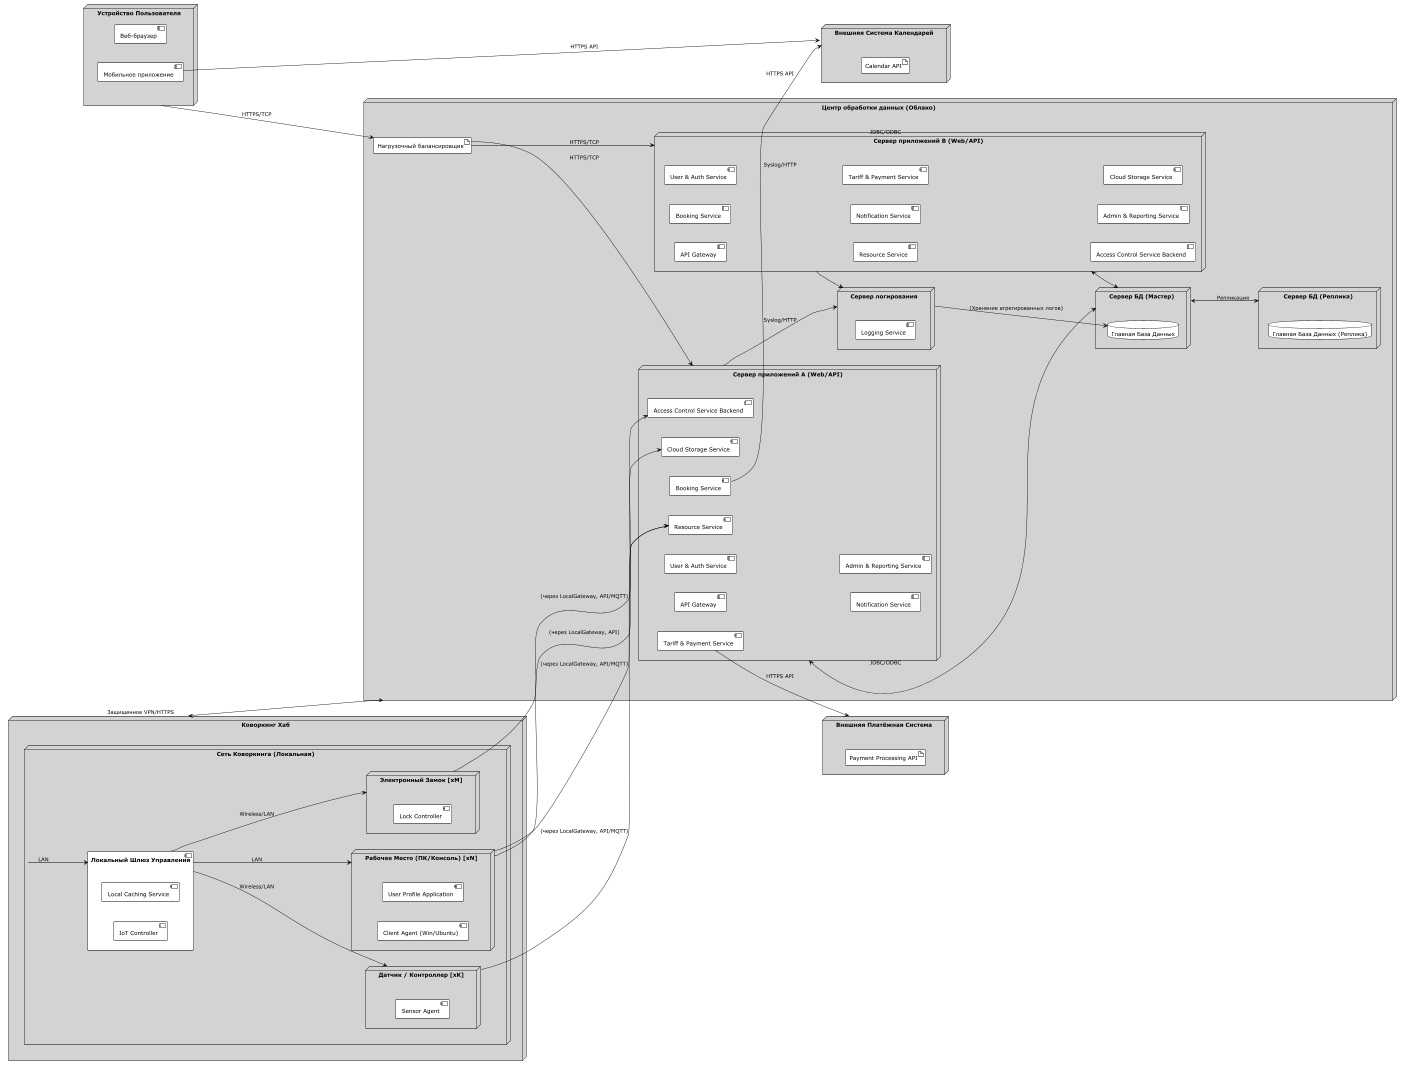

The diagram above was rendered by PlantUML. Its source (embedded in the PNG):
@startuml
!theme plain
skinparam componentStyle uml2
skinparam node {
  BackgroundColor LightGray
  BorderColor Black
  FontColor Black
  StereotypeFontColor Black
}

' Настройки для лучшей читаемости
left to right direction
skinparam ranksep 50
skinparam nodesep 50
skinparam arrowMessageDirection horizontal

' =========================================================
' Узлы и их артефакты (Компоненты)
' =========================================================

node "Центр обработки данных (Облако)" as DataCenter {
  artifact "Нагрузочный балансировщик" as LoadBalancer
  node "Сервер приложений A (Web/API)" as AppServerA {
    component "API Gateway" as APIGateway_comp
    component "Booking Service" as BookingService_comp
    component "User & Auth Service" as UserService_comp
    component "Resource Service" as ResourceService_comp
    component "Notification Service" as NotificationService_comp
    component "Tariff & Payment Service" as PaymentService_comp
    component "Access Control Service Backend" as AccessControlBackend_comp
    component "Admin & Reporting Service" as AdminReportingService_comp
    component "Cloud Storage Service" as CloudStorageService_comp
  }
  node "Сервер приложений B (Web/API)" as AppServerB {
    component "API Gateway" as APIGateway_comp2
    component "Booking Service" as BookingService_comp2
    component "User & Auth Service" as UserService_comp2
    component "Resource Service" as ResourceService_comp2
    component "Notification Service" as NotificationService_comp2
    component "Tariff & Payment Service" as PaymentService_comp2
    component "Access Control Service Backend" as AccessControlBackend_comp2
    component "Admin & Reporting Service" as AdminReportingService_comp2
    component "Cloud Storage Service" as CloudStorageService_comp2
  }
  node "Сервер логирования" as LogServer {
    component "Logging Service" as LoggingService_comp
  }
  node "Сервер БД (Мастер)" as DbMaster {
    database "Главная База Данных" as Database_artifact
  }
  node "Сервер БД (Реплика)" as DbReplica {
    database "Главная База Данных (Реплика)" as DatabaseReplica_artifact
  }
}

node "Коворкинг Хаб" as CoworkingHub {
  node "Сеть Коворкинга (Локальная)" as CoworkingNetwork {
    component "Локальный Шлюз Управления" as LocalGateway_comp {
      component "IoT Controller" as IoTCtrl_comp
      component "Local Caching Service" as LocalCache_comp
    }
    node "Рабочее Место (ПК/Консоль) [xN]" as WorkstationNode {
      component "Client Agent (Win/Ubuntu)" as ClientAgent_comp
      component "User Profile Application" as UserProfileApp_comp
    }
    node "Электронный Замок [xM]" as LockNode {
      component "Lock Controller" as LockCtrl_comp
    }
    node "Датчик / Контроллер [xK]" as SensorNode {
      component "Sensor Agent" as SensorAgent_comp
    }
  }
}

node "Устройство Пользователя" as UserDevice {
  component "Мобильное приложение" as MobileApp_artifact
  component "Веб-браузер" as WebBrowser_artifact
}

node "Внешняя Платёжная Система" as ExternalPaymentSystem_Node {
  artifact "Payment Processing API" as PaymentAPI_artifact
}

node "Внешняя Система Календарей" as ExternalCalendarSystem_Node {
  artifact "Calendar API" as CalendarAPI_artifact
}


' =========================================================
' -- СОЕДИНЕНИЯ МЕЖДУ УЗЛАМИ И КОМПОНЕНТАМИ --
' =========================================================

' Пользовательские устройства к Центру обработки данных
UserDevice --> LoadBalancer : HTTPS/TCP

' LoadBalancer распределяет запросы на серверы приложений
LoadBalancer --> AppServerA : HTTPS/TCP
LoadBalancer --> AppServerB : HTTPS/TCP

' Взаимодействия внутри ЦОД
AppServerA <--> DbMaster : JDBC/ODBC
AppServerB <--> DbMaster : JDBC/ODBC
AppServerA --> LogServer : Syslog/HTTP
AppServerB --> LogServer : Syslog/HTTP
DbMaster <--> DbReplica : Репликация

' Core Services (представлены как компоненты) взаимодействуют друг с другом через локальные вызовы/брокер сообщений
' (чтобы не загромождать, не рисуем все внутренние связи между service_comp, они были на компонентной диаграмме)

' Связь ЦОД с Коворкинг Хабом
DataCenter <--> CoworkingHub : Защищенное VPN/HTTPS

' Связь внутри Коворкинг Хаба
CoworkingNetwork --> LocalGateway_comp : LAN
LocalGateway_comp --> WorkstationNode : LAN
LocalGateway_comp --> LockNode : Wireless/LAN
LocalGateway_comp --> SensorNode : Wireless/LAN

' WorkstationNode взаимодействие с центром
WorkstationNode --> ResourceService_comp : (через LocalGateway, API/MQTT)
WorkstationNode --> CloudStorageService_comp : (через LocalGateway, API)

' LockNode взаимодействие с центром
LockNode --> AccessControlBackend_comp : (через LocalGateway, API/MQTT)

' SensorNode взаимодействие с центром
SensorNode --> ResourceService_comp : (через LocalGateway, API/MQTT)

' Внешние интеграции
PaymentService_comp --> ExternalPaymentSystem_Node : HTTPS API
BookingService_comp --> ExternalCalendarSystem_Node : HTTPS API

' MobileApp также может напрямую взаимодействовать с Calendar API
MobileApp_artifact --> ExternalCalendarSystem_Node : HTTPS API


' Дополнительные связи
LogServer --> Database_artifact : (Хранение агрегированных логов)

@enduml